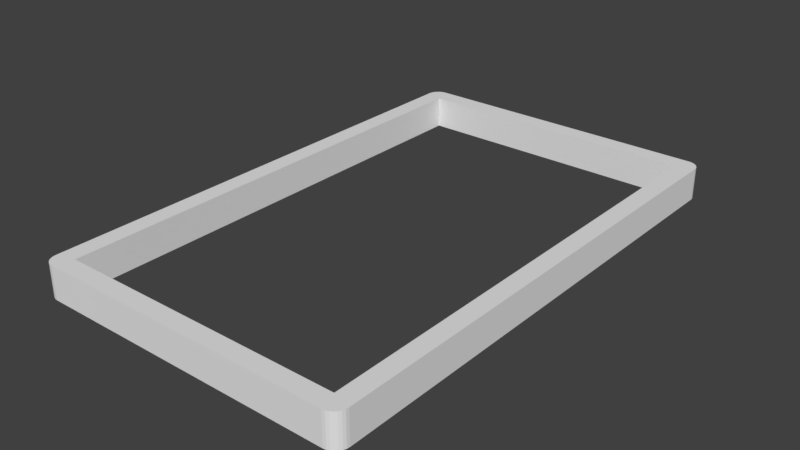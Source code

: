 # Source: flatlight_rev15_1.blend  (saved by Blender 2.79.0; exported with 4.5.12 LTS)
import bpy
from mathutils import Matrix  # noqa: F401  (used for matrix-valued properties, if any)

bpy.ops.wm.read_factory_settings(use_empty=True)
scene = bpy.context.scene
scene.name = 'Scene'

# ---- collections
col_collection_1 = bpy.data.collections.new('Collection 1'); scene.collection.children.link(col_collection_1)

# ---- world
world_world = bpy.data.worlds.new('World'); scene.world = world_world
world_world.color = (0.05088, 0.05088, 0.05088)
world_world.use_sun_shadow = False
world_world.sun_shadow_jitter_overblur = 0.0
world_world.cycles.sampling_method = 'MANUAL'

# ---- meshes
me_cube_001 = bpy.data.meshes.new('Cube.001')
me_cube_001.from_pydata([(-22.15, -37.15, 2.5), (-22.15, 37.15, 2.5), (22.15, -37.15, 2.5), (22.15, 37.15, 2.5), (-22.15, -37.15, -2.5), (-22.15, 37.15, -2.5), (22.15, 37.15, -2.5), (22.15, -37.15, -2.5), (25.0, -38.0, -2.5), (23.0, -40.0, -2.5), (23.59, -38.59, -2.5), (24.95, -38.45, -2.5), (24.8, -38.87, -2.5), (24.56, -39.25, -2.5), (24.25, -39.56, -2.5), (23.87, -39.8, -2.5), (23.45, -39.95, -2.5), (23.0, -40.0, 2.5), (25.0, -38.0, 2.5), (23.59, -38.59, 2.5), (23.45, -39.95, 2.5), (23.87, -39.8, 2.5), (24.25, -39.56, 2.5), (24.56, -39.25, 2.5), (24.8, -38.87, 2.5), (24.95, -38.45, 2.5), (23.0, 40.0, -2.5), (25.0, 38.0, -2.5), (23.59, 38.59, -2.5), (23.45, 39.95, -2.5), (23.87, 39.8, -2.5), (24.25, 39.56, -2.5), (24.56, 39.25, -2.5), (24.8, 38.87, -2.5), (24.95, 38.45, -2.5), (25.0, 38.0, 2.5), (23.0, 40.0, 2.5), (23.59, 38.59, 2.5), (24.95, 38.45, 2.5), (24.8, 38.87, 2.5), (24.56, 39.25, 2.5), (24.25, 39.56, 2.5), (23.87, 39.8, 2.5), (23.45, 39.95, 2.5), (-25.0, 38.0, -2.5), (-23.0, 40.0, -2.5), (-23.59, 38.59, -2.5), (-24.95, 38.45, -2.5), (-24.8, 38.87, -2.5), (-24.56, 39.25, -2.5), (-24.25, 39.56, -2.5), (-23.87, 39.8, -2.5), (-23.45, 39.95, -2.5), (-23.0, 40.0, 2.5), (-25.0, 38.0, 2.5), (-23.59, 38.59, 2.5), (-23.45, 39.95, 2.5), (-23.87, 39.8, 2.5), (-24.25, 39.56, 2.5), (-24.56, 39.25, 2.5), (-24.8, 38.87, 2.5), (-24.95, 38.45, 2.5), (-23.0, -40.0, -2.5), (-25.0, -38.0, -2.5), (-23.59, -38.59, -2.5), (-23.45, -39.95, -2.5), (-23.87, -39.8, -2.5), (-24.25, -39.56, -2.5), (-24.56, -39.25, -2.5), (-24.8, -38.87, -2.5), (-24.95, -38.45, -2.5), (-25.0, -38.0, 2.5), (-23.0, -40.0, 2.5), (-23.59, -38.59, 2.5), (-24.95, -38.45, 2.5), (-24.8, -38.87, 2.5), (-24.56, -39.25, 2.5), (-24.25, -39.56, 2.5), (-23.87, -39.8, 2.5), (-23.45, -39.95, 2.5)], [], [(45, 53, 36, 26), (27, 35, 18, 8), (44, 46, 5, 4, 64, 63), (9, 17, 72, 62), (26, 28, 6, 5, 46, 45), (3, 1, 5, 6), (1, 3, 37, 36, 53, 55), (3, 2, 19, 18, 35, 37), (2, 3, 6, 7), (1, 0, 4, 5), (0, 2, 7, 4), (8, 10, 7, 6, 28, 27), (8, 11, 10), (11, 12, 10), (12, 13, 10), (13, 14, 10), (14, 15, 10), (15, 16, 10), (16, 9, 10), (17, 20, 19), (20, 21, 19), (21, 22, 19), (22, 23, 19), (23, 24, 19), (24, 25, 19), (25, 18, 19), (17, 9, 16, 20), (20, 16, 15, 21), (21, 15, 14, 22), (22, 14, 13, 23), (23, 13, 12, 24), (24, 12, 11, 25), (25, 11, 8, 18), (2, 0, 73, 72, 17, 19), (26, 29, 28), (29, 30, 28), (30, 31, 28), (31, 32, 28), (32, 33, 28), (33, 34, 28), (34, 27, 28), (35, 38, 37), (38, 39, 37), (39, 40, 37), (40, 41, 37), (41, 42, 37), (42, 43, 37), (43, 36, 37), (35, 27, 34, 38), (38, 34, 33, 39), (39, 33, 32, 40), (40, 32, 31, 41), (41, 31, 30, 42), (42, 30, 29, 43), (43, 29, 26, 36), (62, 64, 4, 7, 10, 9), (44, 47, 46), (47, 48, 46), (48, 49, 46), (49, 50, 46), (50, 51, 46), (51, 52, 46), (52, 45, 46), (53, 56, 55), (56, 57, 55), (57, 58, 55), (58, 59, 55), (59, 60, 55), (60, 61, 55), (61, 54, 55), (53, 45, 52, 56), (56, 52, 51, 57), (57, 51, 50, 58), (58, 50, 49, 59), (59, 49, 48, 60), (60, 48, 47, 61), (61, 47, 44, 54), (0, 1, 55, 54, 71, 73), (62, 65, 64), (65, 66, 64), (66, 67, 64), (67, 68, 64), (68, 69, 64), (69, 70, 64), (70, 63, 64), (71, 74, 73), (74, 75, 73), (75, 76, 73), (76, 77, 73), (77, 78, 73), (78, 79, 73), (79, 72, 73), (62, 72, 79, 65), (65, 79, 78, 66), (66, 78, 77, 67), (67, 77, 76, 68), (68, 76, 75, 69), (69, 75, 74, 70), (70, 74, 71, 63), (63, 71, 54, 44)])
me_cube_001.use_remesh_preserve_volume = False
me_cube_001.use_remesh_preserve_attributes = False
me_cube_001.use_mirror_vertex_groups = False
me_cube_001.update()

# ---- objects
ob_cube = bpy.data.objects.new('Cube', me_cube_001)

# ---- transforms, parenting, visibility, modifiers, constraints
ob_cube.location = (0.0, 0.0, 2.5)
ob_cube.lineart.crease_threshold = 0.0

# ---- collection membership
col_collection_1.objects.link(ob_cube)

# ---- scene / render settings (as saved in the file)
scene.frame_start = 1; scene.frame_end = 250; scene.frame_set(1)
scene.render.engine = 'BLENDER_EEVEE_NEXT'
scene.render.resolution_percentage = 50
scene.render.dither_intensity = 0.0
scene.cycles.use_denoising = False
scene.cycles.samples = 128
scene.cycles.sampling_pattern = 'TABULATED_SOBOL'
scene.cycles.use_adaptive_sampling = False
scene.cycles.use_light_tree = False
scene.cycles.blur_glossy = 0.0
scene.cycles.sample_clamp_indirect = 0.0
scene.view_settings.view_transform = 'Standard'
scene.unit_settings.scale_length = 0.001
bpy.context.view_layer.update()

# ---- added for rendering (the .blend has no active camera and no usable light): camera, sun
cam_auto = bpy.data.cameras.new('AutoCamera')
cam_auto.lens = 50.0
cam_auto.sensor_width = 36.0
cam_auto.clip_end = 1534.0
ob_auto_camera = bpy.data.objects.new('AutoCamera', cam_auto)
scene.collection.objects.link(ob_auto_camera)
ob_auto_camera.location = (87.408, -104.89, 72.4264)
ob_auto_camera.rotation_euler = (1.09748, -7.21219e-08, 0.694738)
scene.camera = ob_auto_camera
light_auto_sun = bpy.data.lights.new('AutoSun', 'SUN')
light_auto_sun.energy = 3.0
light_auto_sun.angle = 0.0523599
ob_auto_sun = bpy.data.objects.new('AutoSun', light_auto_sun)
scene.collection.objects.link(ob_auto_sun)
ob_auto_sun.rotation_euler = (0.872665, 0.174533, 0.523599)
bpy.context.view_layer.update()
